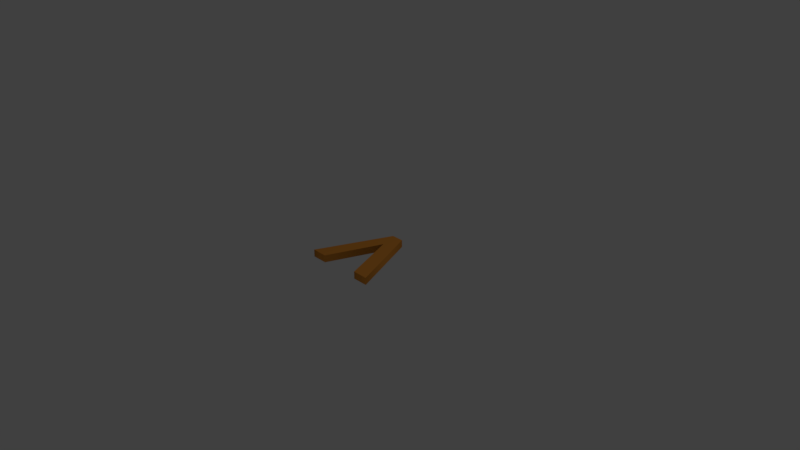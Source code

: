 # Source: stair_up.blend  (saved by Blender 2.79.0; exported with 4.5.12 LTS)
import bpy
from mathutils import Matrix  # noqa: F401  (used for matrix-valued properties, if any)

bpy.ops.wm.read_factory_settings(use_empty=True)
scene = bpy.context.scene
scene.name = 'Scene'

# ---- collections
col_collection_1 = bpy.data.collections.new('Collection 1'); scene.collection.children.link(col_collection_1)

# ---- materials (node trees are filled in below, after node groups)
mat_material_001 = bpy.data.materials.new('Material.001')
mat_material_001.alpha_threshold = 0.0
mat_material_001.use_transparent_shadow = False
mat_material_001.diffuse_color = (0.8, 0.3085, 0.04656, 1.0)
mat_material_001.roughness = 0.5

# ---- material node trees

# ---- world
world_world = bpy.data.worlds.new('World'); scene.world = world_world
world_world.color = (0.05088, 0.05088, 0.05088)
world_world.use_sun_shadow = False
world_world.sun_shadow_jitter_overblur = 0.0
world_world.cycles.sampling_method = 'MANUAL'

# ---- cameras
cam_camera = bpy.data.cameras.new('Camera')
cam_camera.clip_end = 100.0
cam_camera.lens = 35.0
cam_camera.sensor_width = 32.0
cam_camera.sensor_height = 18.0
cam_camera.ortho_scale = 7.314
cam_camera.dof.focus_distance = 0.0
cam_camera.dof.aperture_fstop = 128.0

# ---- lights
light_lamp = bpy.data.lights.new('Lamp', 'POINT')
light_lamp.transmission_factor = 0.0
light_lamp.cutoff_distance = 30.0
light_lamp.energy = 100.0
light_lamp.shadow_buffer_clip_start = 1.001
light_lamp.shadow_soft_size = 0.1
light_lamp.shadow_maximum_resolution = 0.006
light_lamp.use_absolute_resolution = True

# ---- meshes
me_cutext = bpy.data.meshes.new('CUText')
me_cutext.from_pydata([(-0.02131, 0.1174, 0.1), (0.02131, 0.1174, 0.1), (0.1252, -0.1174, 0.1), (0.07175, -0.1174, 0.1), (-0.0003002, 0.05794, 0.1), (-0.07115, -0.1174, 0.1), (-0.1252, -0.1174, 0.1), (-0.02131, 0.1174, -0.1), (0.02131, 0.1174, -0.1), (0.1252, -0.1174, -0.1), (0.07175, -0.1174, -0.1), (-0.0003002, 0.05794, -0.1), (-0.07115, -0.1174, -0.1), (-0.1252, -0.1174, -0.1), (-0.02131, 0.1174, -0.1), (-0.02131, 0.1174, 0.1), (0.02131, 0.1174, -0.1), (0.02131, 0.1174, 0.1), (0.1252, -0.1174, -0.1), (0.1252, -0.1174, 0.1), (0.07175, -0.1174, -0.1), (0.07175, -0.1174, 0.1), (-0.0003002, 0.05794, -0.1), (-0.0003002, 0.05794, 0.1), (-0.07115, -0.1174, -0.1), (-0.07115, -0.1174, 0.1), (-0.1252, -0.1174, -0.1), (-0.1252, -0.1174, 0.1)], [], [(6, 1, 0), (6, 4, 1), (4, 2, 1), (6, 5, 4), (3, 2, 4), (8, 13, 7), (11, 13, 8), (9, 11, 8), (12, 13, 11), (9, 10, 11), (15, 17, 16, 14), (17, 19, 18, 16), (19, 21, 20, 18), (21, 23, 22, 20), (23, 25, 24, 22), (25, 27, 26, 24), (27, 15, 14, 26)])
me_cutext.polygons.foreach_set('use_smooth', [0, 0, 0, 0, 0, 0, 0, 0, 0, 0, 1, 1, 1, 1, 1, 1, 1])
_uv = me_cutext.uv_layers.new(name='UVMap')
_uv.uv.foreach_set('vector', [0.0, 0.0, 1.0, 0.0, 1.0, 1.0, 0.0, 0.0, 1.0, 0.0, 1.0, 1.0, 0.0, 0.0, 1.0, 0.0, 1.0, 1.0, 0.0, 0.0, 1.0, 0.0, 1.0, 1.0, 0.0, 0.0, 1.0, 0.0, 1.0, 1.0, 0.0, 0.0, 1.0, 0.0, 1.0, 1.0, 0.0, 0.0, 1.0, 0.0, 1.0, 1.0, 0.0, 0.0, 1.0, 0.0, 1.0, 1.0, 0.0, 0.0, 1.0, 0.0, 1.0, 1.0, 0.0, 0.0, 1.0, 0.0, 1.0, 1.0, 0.0, 0.0, 1.0, 0.0, 1.0, 1.0, 0.0, 1.0, 0.0, 0.0, 1.0, 0.0, 1.0, 1.0, 0.0, 1.0, 0.0, 0.0, 1.0, 0.0, 1.0, 1.0, 0.0, 1.0, 0.0, 0.0, 1.0, 0.0, 1.0, 1.0, 0.0, 1.0, 0.0, 0.0, 1.0, 0.0, 1.0, 1.0, 0.0, 1.0, 0.0, 0.0, 1.0, 0.0, 1.0, 1.0, 0.0, 1.0, 0.0, 0.0, 1.0, 0.0, 1.0, 1.0, 0.0, 1.0])
me_cutext.materials.append(mat_material_001)
me_cutext.use_remesh_preserve_volume = False
me_cutext.use_remesh_preserve_attributes = False
me_cutext.use_mirror_vertex_groups = False
me_cutext.update()

# ---- objects
ob_text = bpy.data.objects.new('Text', me_cutext)
ob_lamp = bpy.data.objects.new('Lamp', light_lamp)
ob_camera = bpy.data.objects.new('Camera', cam_camera)

# ---- transforms, parenting, visibility, modifiers, constraints
ob_text.location = (0.0, 0.0, 0.0)
ob_text.scale = (3.994, 4.26, 0.5)
ob_text.lineart.crease_threshold = 0.0
ob_lamp.location = (4.076, 1.005, 5.904)
ob_lamp.rotation_euler = (0.6503, 0.05522, 1.866)
ob_lamp.lock_rotations_4d = False
ob_lamp.empty_display_type = 'ARROWS'
ob_lamp.color = (0.0, 0.0, 0.0, 0.0)
ob_lamp.lineart.crease_threshold = 0.0
ob_camera.location = (7.481, -6.508, 5.344)
ob_camera.rotation_euler = (1.109, 0.0, 0.8149)
ob_camera.lock_rotations_4d = False
ob_camera.empty_display_type = 'ARROWS'
ob_camera.color = (0.0, 0.0, 0.0, 0.0)
ob_camera.display_type = 'WIRE'
ob_camera.lineart.crease_threshold = 0.0

# ---- collection membership
col_collection_1.objects.link(ob_text)
col_collection_1.objects.link(ob_lamp)
col_collection_1.objects.link(ob_camera)

# ---- scene / render settings (as saved in the file)
scene.camera = ob_camera
scene.frame_start = 1; scene.frame_end = 250; scene.frame_set(248)
scene.render.engine = 'BLENDER_EEVEE_NEXT'
scene.render.resolution_percentage = 50
scene.render.dither_intensity = 0.0
scene.cycles.use_denoising = False
scene.cycles.samples = 128
scene.cycles.sampling_pattern = 'TABULATED_SOBOL'
scene.cycles.use_adaptive_sampling = False
scene.cycles.use_light_tree = False
scene.cycles.blur_glossy = 0.0
scene.cycles.sample_clamp_indirect = 0.0
scene.view_settings.view_transform = 'Standard'
bpy.context.view_layer.update()
